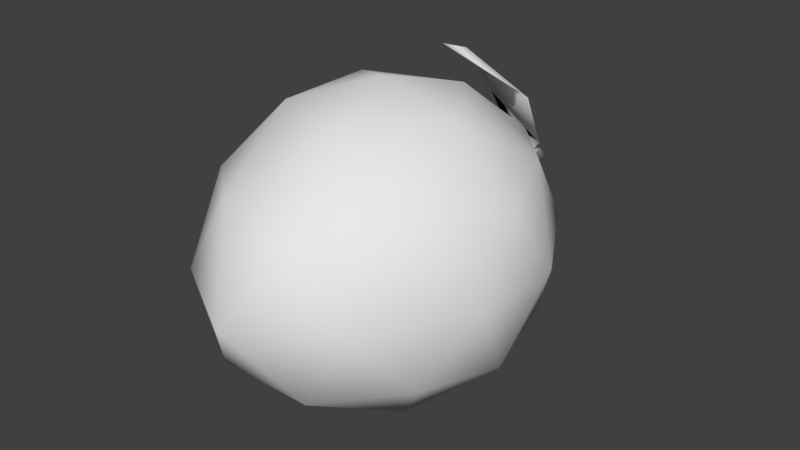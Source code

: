 # Source: Lemon.blend  (saved by Blender 2.79.0; exported with 4.5.12 LTS)
import bpy
from mathutils import Matrix  # noqa: F401  (used for matrix-valued properties, if any)

bpy.ops.wm.read_factory_settings(use_empty=True)
scene = bpy.context.scene
scene.name = 'Scene'

# ---- collections
col_collection_1 = bpy.data.collections.new('Collection 1'); scene.collection.children.link(col_collection_1)

# ---- world
world_world = bpy.data.worlds.new('World'); scene.world = world_world
world_world.color = (0.05088, 0.05088, 0.05088)
world_world.use_sun_shadow = False
world_world.sun_shadow_jitter_overblur = 0.0
world_world.cycles.sampling_method = 'MANUAL'

# ---- meshes
me_icosphere = bpy.data.meshes.new('Icosphere')
me_icosphere.from_pydata([(-1.026e-09, 3.591e-09, -0.277), (0.2004, -0.1548, -0.1239), (-0.07655, -0.2811, -0.1239), (-0.2477, 3.591e-09, -0.1239), (-0.07655, 0.2811, -0.1239), (0.2004, 0.1548, -0.1239), (0.07655, -0.2811, 0.1239), (-0.2004, -0.1548, 0.1239), (-0.2004, 0.1548, 0.1239), (0.07655, 0.2811, 0.1239), (0.2477, 3.591e-09, 0.1239), (-1.026e-09, 3.591e-09, 0.277), (-0.045, -0.1463, -0.2356), (0.1178, -0.08722, -0.2356), (0.07281, -0.2624, -0.1456), (0.2356, 3.591e-09, -0.1456), (0.1178, 0.08722, -0.2356), (-0.1456, 3.591e-09, -0.2356), (-0.1906, -0.1463, -0.1456), (-0.045, 0.1463, -0.2356), (-0.1906, 0.1463, -0.1456), (0.07281, 0.2624, -0.1456), (0.2634, -0.08722, 1.026e-09), (0.2634, 0.08722, 1.026e-09), (-1.026e-09, -0.3581, 1.026e-09), (0.1628, -0.2624, 1.026e-09), (-0.2634, -0.08722, 1.026e-09), (-0.1628, -0.2624, 1.026e-09), (-0.1628, 0.2624, 1.026e-09), (-0.2634, 0.08722, 1.026e-09), (0.1628, 0.2624, 1.026e-09), (0.008922, 0.4425, 0.01444), (0.1906, -0.1463, 0.1456), (-0.07281, -0.2624, 0.1456), (-0.2356, 3.591e-09, 0.1456), (-0.07281, 0.2624, 0.1456), (0.1906, 0.1463, 0.1456), (0.045, -0.1463, 0.2356), (0.1456, 3.591e-09, 0.2356), (-0.1178, -0.08722, 0.2356), (-0.1178, 0.08722, 0.2356), (0.045, 0.1463, 0.2356), (0.009446, 0.352, 0.01991), (-0.01431, 0.3513, -0.02047), (-0.01105, 0.3495, 0.02252), (-0.03068, 0.346, 0.0004533), (0.01897, 0.35, 1.314e-09), (0.008486, 0.35, -0.01697), (-0.008922, 0.4425, -0.01444), (-0.008486, 0.4403, 0.01697), (-0.01897, 0.4403, 1.314e-09), (0.01897, 0.4403, 1.314e-09), (0.008486, 0.4403, -0.01697), (0.08622, 0.3129, 0.08886), (-0.05253, 0.3631, 0.136), (-0.05097, 0.2801, 0.2389), (0.1026, 0.2439, 0.1948), (0.007107, 0.1384, 0.2932), (-0.009767, 0.3949, 0.01974), (0.009184, 0.3973, 0.01718)], [], [(0, 13, 12), (1, 13, 15), (0, 12, 17), (0, 17, 19), (0, 19, 16), (1, 15, 22), (2, 14, 24), (3, 18, 26), (4, 20, 28), (5, 21, 30), (1, 22, 25), (2, 24, 27), (3, 26, 29), (47, 43, 48, 52), (5, 30, 23), (6, 32, 37), (7, 33, 39), (8, 34, 40), (9, 35, 41), (10, 36, 38), (38, 41, 11), (38, 36, 41), (36, 9, 41), (41, 40, 11), (41, 35, 40), (35, 8, 40), (40, 39, 11), (40, 34, 39), (34, 7, 39), (39, 37, 11), (39, 33, 37), (33, 6, 37), (37, 38, 11), (37, 32, 38), (32, 10, 38), (23, 36, 10), (23, 30, 36), (30, 9, 36), (44, 35, 9, 42), (45, 28, 35, 44), (28, 8, 35), (29, 34, 8), (29, 26, 34), (26, 7, 34), (27, 33, 7), (27, 24, 33), (24, 6, 33), (25, 32, 6), (25, 22, 32), (22, 10, 32), (58, 59, 31, 49), (46, 47, 52, 51), (42, 46, 51, 31, 59), (28, 29, 8), (28, 20, 29), (20, 3, 29), (26, 27, 7), (26, 18, 27), (18, 2, 27), (24, 25, 6), (24, 14, 25), (14, 1, 25), (22, 23, 10), (22, 15, 23), (15, 5, 23), (16, 21, 5), (16, 19, 21), (19, 4, 21), (19, 20, 4), (19, 17, 20), (17, 3, 20), (17, 18, 3), (17, 12, 18), (12, 2, 18), (15, 16, 5), (15, 13, 16), (13, 0, 16), (12, 14, 2), (12, 13, 14), (13, 1, 14), (21, 4, 43, 47), (30, 21, 47, 46), (30, 46, 42, 9), (43, 45, 50, 48), (45, 44, 58, 49, 50), (4, 28, 45, 43), (50, 49, 31, 51, 52, 48), (59, 53, 54, 58), (56, 57, 55), (53, 54, 55, 56), (44, 42, 59, 58)])
me_icosphere.polygons.foreach_set('use_smooth', [True] * 91)
_uv = me_icosphere.uv_layers.new(name='UVMap')
_uv.uv.foreach_set('vector', [0.5027, 0.9672, 0.4971, 0.9596, 0.4933, 0.9701, 0.4903, 0.9508, 0.4971, 0.9596, 0.5026, 0.9489, 0.5027, 0.9672, 0.4933, 0.9701, 0.5027, 0.9766, 0.5027, 0.9672, 0.5027, 0.9766, 0.5122, 0.9701, 0.5027, 0.9672, 0.5122, 0.9701, 0.5083, 0.9595, 0.4903, 0.9508, 0.5026, 0.9489, 0.4928, 0.936, 0.4809, 0.9733, 0.483, 0.9616, 0.4662, 0.9673, 0.5028, 0.9874, 0.4915, 0.9822, 0.4931, 0.9985, 0.5248, 0.9732, 0.514, 0.9822, 0.5311, 0.9866, 0.515, 0.9505, 0.5225, 0.9614, 0.5309, 0.9474, 0.4903, 0.9508, 0.4928, 0.936, 0.4743, 0.948, 0.4809, 0.9733, 0.4662, 0.9673, 0.4744, 0.9865, 0.5028, 0.9874, 0.4931, 0.9985, 0.5125, 0.9985, 0.5398, 0.9346, 0.541, 0.9361, 0.5349, 0.9407, 0.5341, 0.9395, 0.515, 0.9505, 0.5309, 0.9474, 0.5121, 0.9358, 0.4809, 0.9607, 0.4915, 0.9519, 0.4933, 0.9639, 0.4903, 0.9833, 0.483, 0.9724, 0.4971, 0.9745, 0.515, 0.9835, 0.5026, 0.9852, 0.5083, 0.9746, 0.5248, 0.9608, 0.5225, 0.9727, 0.5122, 0.964, 0.5028, 0.9466, 0.514, 0.9519, 0.5027, 0.9575, 0.5027, 0.9575, 0.5122, 0.964, 0.5027, 0.9669, 0.5027, 0.9575, 0.514, 0.9519, 0.5122, 0.964, 0.514, 0.9519, 0.5248, 0.9608, 0.5122, 0.964, 0.5122, 0.964, 0.5083, 0.9746, 0.5027, 0.9669, 0.5122, 0.964, 0.5225, 0.9727, 0.5083, 0.9746, 0.5225, 0.9727, 0.515, 0.9835, 0.5083, 0.9746, 0.5083, 0.9746, 0.4971, 0.9745, 0.5027, 0.9669, 0.5083, 0.9746, 0.5026, 0.9852, 0.4971, 0.9745, 0.5026, 0.9852, 0.4903, 0.9833, 0.4971, 0.9745, 0.4971, 0.9745, 0.4933, 0.9639, 0.5027, 0.9669, 0.4971, 0.9745, 0.483, 0.9724, 0.4933, 0.9639, 0.483, 0.9724, 0.4809, 0.9607, 0.4933, 0.9639, 0.4933, 0.9639, 0.5027, 0.9575, 0.5027, 0.9669, 0.4933, 0.9639, 0.4915, 0.9519, 0.5027, 0.9575, 0.4915, 0.9519, 0.5028, 0.9466, 0.5027, 0.9575, 0.5124, 0.9356, 0.514, 0.9519, 0.5028, 0.9466, 0.5124, 0.9356, 0.5311, 0.9475, 0.514, 0.9519, 0.5311, 0.9475, 0.5248, 0.9608, 0.514, 0.9519, 0.5374, 0.9683, 0.5225, 0.9727, 0.5248, 0.9608, 0.5375, 0.9661, 0.5389, 0.9709, 0.5309, 0.9866, 0.5225, 0.9727, 0.5374, 0.9683, 0.5309, 0.9866, 0.515, 0.9835, 0.5225, 0.9727, 0.5122, 0.9982, 0.5026, 0.9852, 0.515, 0.9835, 0.5122, 0.9982, 0.4928, 0.998, 0.5026, 0.9852, 0.4928, 0.998, 0.4903, 0.9833, 0.5026, 0.9852, 0.4743, 0.986, 0.483, 0.9724, 0.4903, 0.9833, 0.4743, 0.986, 0.4662, 0.9668, 0.483, 0.9724, 0.4662, 0.9668, 0.4809, 0.9607, 0.483, 0.9724, 0.4744, 0.9475, 0.4915, 0.9519, 0.4809, 0.9607, 0.4744, 0.9475, 0.4931, 0.9356, 0.4915, 0.9519, 0.4931, 0.9356, 0.5028, 0.9466, 0.4915, 0.9519, 0.5401, 0.9416, 0.5406, 0.9431, 0.5372, 0.9446, 0.5367, 0.9432, 0.5388, 0.9333, 0.5398, 0.9346, 0.5341, 0.9395, 0.5331, 0.9382, 0.5374, 0.932, 0.5388, 0.9333, 0.5331, 0.9382, 0.532, 0.9372, 0.5347, 0.9346, 0.5309, 0.9866, 0.5122, 0.9982, 0.515, 0.9835, 0.5311, 0.9866, 0.514, 0.9822, 0.5125, 0.9985, 0.514, 0.9822, 0.5028, 0.9874, 0.5125, 0.9985, 0.4928, 0.998, 0.4743, 0.986, 0.4903, 0.9833, 0.4931, 0.9985, 0.4915, 0.9822, 0.4744, 0.9865, 0.4915, 0.9822, 0.4809, 0.9733, 0.4744, 0.9865, 0.4662, 0.9668, 0.4744, 0.9475, 0.4809, 0.9607, 0.4662, 0.9673, 0.483, 0.9616, 0.4743, 0.948, 0.483, 0.9616, 0.4903, 0.9508, 0.4743, 0.948, 0.4931, 0.9356, 0.5124, 0.9356, 0.5028, 0.9466, 0.4928, 0.936, 0.5026, 0.9489, 0.5121, 0.9358, 0.5026, 0.9489, 0.515, 0.9505, 0.5121, 0.9358, 0.5083, 0.9595, 0.5225, 0.9614, 0.515, 0.9505, 0.5083, 0.9595, 0.5122, 0.9701, 0.5225, 0.9614, 0.5122, 0.9701, 0.5248, 0.9732, 0.5225, 0.9614, 0.5122, 0.9701, 0.514, 0.9822, 0.5248, 0.9732, 0.5122, 0.9701, 0.5027, 0.9766, 0.514, 0.9822, 0.5027, 0.9766, 0.5028, 0.9874, 0.514, 0.9822, 0.5027, 0.9766, 0.4915, 0.9822, 0.5028, 0.9874, 0.5027, 0.9766, 0.4933, 0.9701, 0.4915, 0.9822, 0.4933, 0.9701, 0.4809, 0.9733, 0.4915, 0.9822, 0.5026, 0.9489, 0.5083, 0.9595, 0.515, 0.9505, 0.5026, 0.9489, 0.4971, 0.9596, 0.5083, 0.9595, 0.4971, 0.9596, 0.5027, 0.9672, 0.5083, 0.9595, 0.4933, 0.9701, 0.483, 0.9616, 0.4809, 0.9733, 0.4933, 0.9701, 0.4971, 0.9596, 0.483, 0.9616, 0.4971, 0.9596, 0.4903, 0.9508, 0.483, 0.9616, 0.5225, 0.9614, 0.5248, 0.9732, 0.5374, 0.9684, 0.5378, 0.966, 0.5309, 0.9474, 0.5225, 0.9614, 0.5378, 0.966, 0.5392, 0.9642, 0.5311, 0.9475, 0.5392, 0.9645, 0.5375, 0.9661, 0.5248, 0.9608, 0.541, 0.9361, 0.5427, 0.9376, 0.536, 0.9418, 0.5349, 0.9407, 0.5427, 0.9376, 0.5435, 0.9399, 0.5401, 0.9416, 0.5367, 0.9432, 0.536, 0.9418, 0.5248, 0.9732, 0.5311, 0.9866, 0.5389, 0.9708, 0.5374, 0.9684, 0.5403, 0.9211, 0.5403, 0.9195, 0.5416, 0.9189, 0.543, 0.9195, 0.543, 0.9211, 0.5416, 0.9217, 0.4661, 0.9391, 0.4695, 0.9285, 0.4775, 0.9385, 0.467, 0.9403, 0.4776, 0.9216, 0.4918, 0.9197, 0.4863, 0.932, 0.4695, 0.9285, 0.4775, 0.9385, 0.4863, 0.932, 0.4776, 0.9216, 0.5435, 0.9399, 0.544, 0.9416, 0.5406, 0.9431, 0.5401, 0.9416])
me_icosphere.use_remesh_preserve_volume = False
me_icosphere.use_remesh_preserve_attributes = False
me_icosphere.use_mirror_vertex_groups = False
me_icosphere.update()

# ---- objects
ob_tennis_ball = bpy.data.objects.new('Tennis_Ball', me_icosphere)

# ---- transforms, parenting, visibility, modifiers, constraints
ob_tennis_ball.location = (0.0, 0.0, 0.0)
ob_tennis_ball.lineart.crease_threshold = 0.0

# ---- collection membership
col_collection_1.objects.link(ob_tennis_ball)

# ---- scene / render settings (as saved in the file)
scene.frame_start = 1; scene.frame_end = 250; scene.frame_set(1)
scene.render.engine = 'BLENDER_EEVEE_NEXT'
scene.render.resolution_percentage = 50
scene.render.dither_intensity = 0.0
scene.cycles.use_denoising = False
scene.cycles.samples = 128
scene.cycles.sampling_pattern = 'TABULATED_SOBOL'
scene.cycles.use_adaptive_sampling = False
scene.cycles.use_light_tree = False
scene.cycles.blur_glossy = 0.0
scene.cycles.sample_clamp_indirect = 0.0
scene.view_settings.view_transform = 'Standard'
bpy.context.view_layer.update()

# ---- added for rendering (the .blend has no active camera and no usable light): camera, sun
cam_auto = bpy.data.cameras.new('AutoCamera')
cam_auto.lens = 50.0
cam_auto.sensor_width = 36.0
cam_auto.clip_end = 1000.0
ob_auto_camera = bpy.data.objects.new('AutoCamera', cam_auto)
scene.collection.objects.link(ob_auto_camera)
ob_auto_camera.location = (1.03182, -1.196, 0.83359)
ob_auto_camera.rotation_euler = (1.09748, -7.21219e-08, 0.694738)
scene.camera = ob_auto_camera
light_auto_sun = bpy.data.lights.new('AutoSun', 'SUN')
light_auto_sun.energy = 3.0
light_auto_sun.angle = 0.0523599
ob_auto_sun = bpy.data.objects.new('AutoSun', light_auto_sun)
scene.collection.objects.link(ob_auto_sun)
ob_auto_sun.rotation_euler = (0.872665, 0.174533, 0.523599)
bpy.context.view_layer.update()
